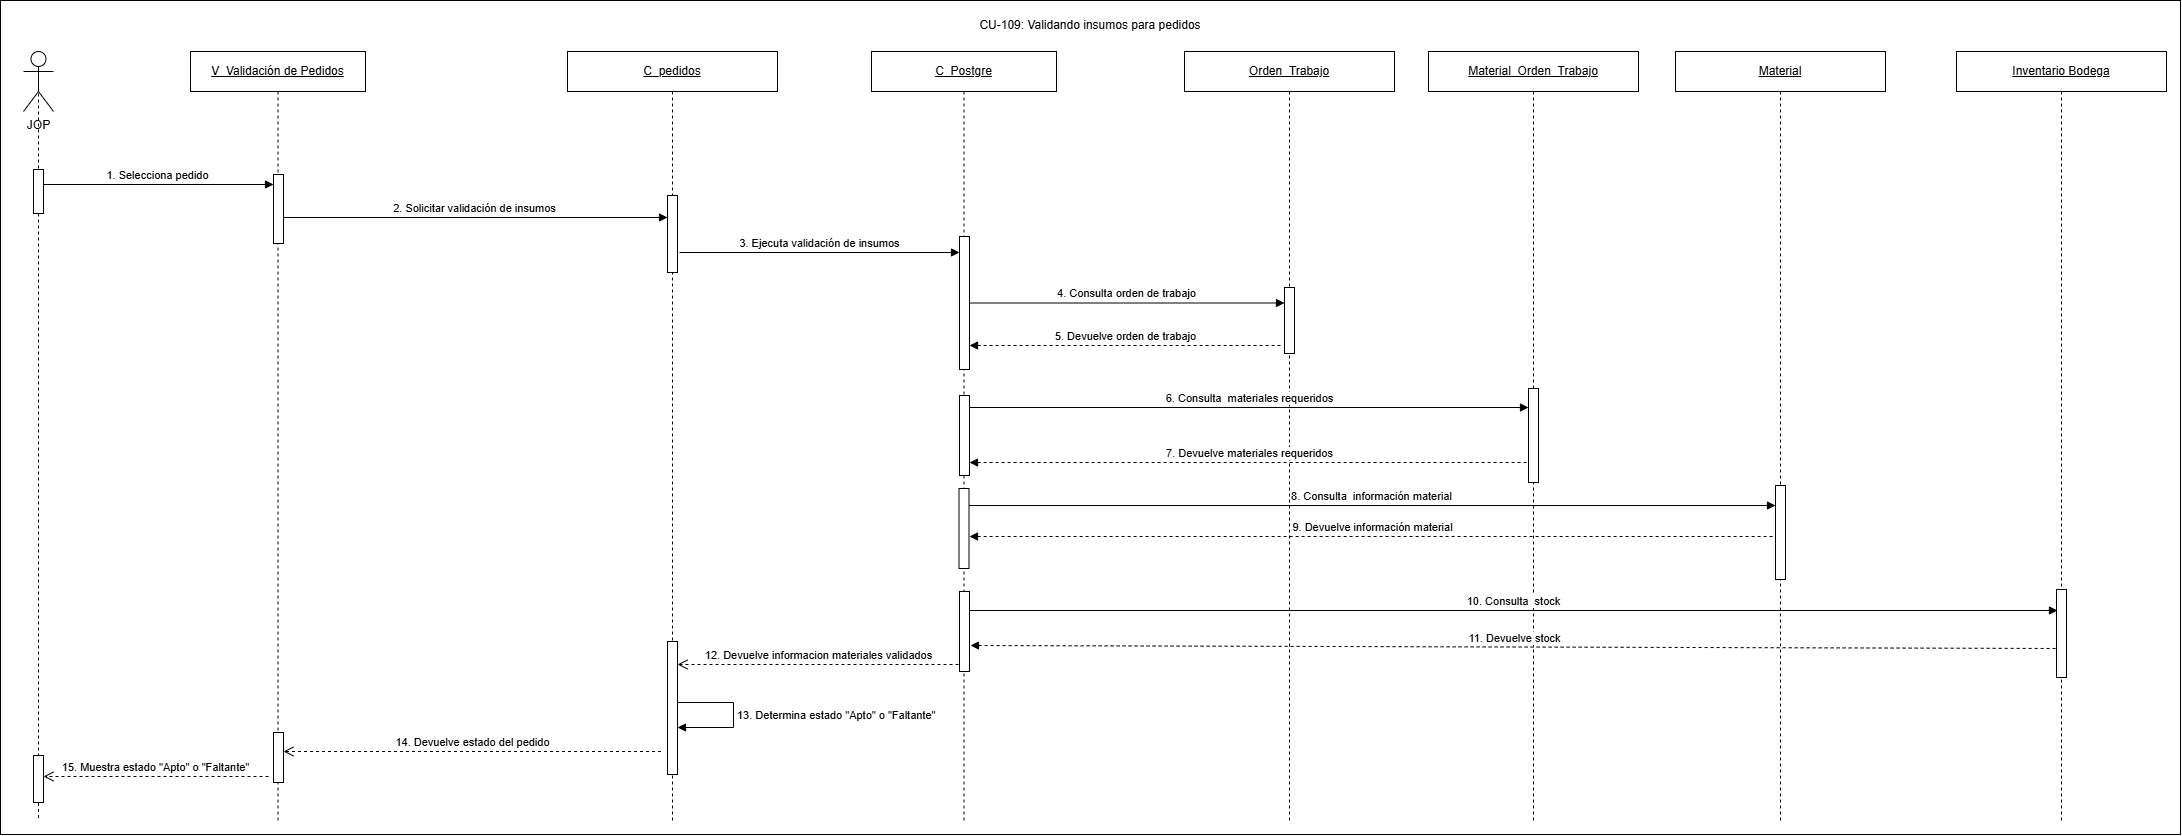

The diagram above was exported from draw.io. Its source (the exported page's mxGraphModel, read from the mxfile embedded in the PNG):
<mxGraphModel dx="1369" dy="47" grid="1" gridSize="10" guides="1" tooltips="1" connect="1" arrows="1" fold="1" page="0" pageScale="1" pageWidth="827" pageHeight="1169" math="0" shadow="0">
  <root>
    <mxCell id="0" />
    <mxCell id="1" parent="0" />
    <mxCell id="1uWdrdjvqpGo96qPx592-1" parent="1" style="rounded=0;whiteSpace=wrap;html=1;" value="" vertex="1">
      <mxGeometry height="834" width="2180" x="-130" y="870" as="geometry" />
    </mxCell>
    <mxCell id="bUDkNjJq-V1bWVwORYsz-1" parent="1" style="shape=umlLifeline;perimeter=lifelinePerimeter;whiteSpace=wrap;html=1;container=1;dropTarget=0;collapsible=0;recursiveResize=0;outlineConnect=0;portConstraint=eastwest;" value="&lt;u&gt;C_pedidos&lt;/u&gt;" vertex="1">
      <mxGeometry height="769" width="210" x="437" y="921" as="geometry" />
    </mxCell>
    <mxCell id="bUDkNjJq-V1bWVwORYsz-48" parent="bUDkNjJq-V1bWVwORYsz-1" style="html=1;points=[[0,0,0,0,5],[0,1,0,0,-5],[1,0,0,0,5],[1,1,0,0,-5]];perimeter=orthogonalPerimeter;outlineConnect=0;targetShapes=umlLifeline;portConstraint=eastwest;newEdgeStyle={&quot;curved&quot;:0,&quot;rounded&quot;:0};" value="" vertex="1">
      <mxGeometry height="77" width="10" x="100" y="144" as="geometry" />
    </mxCell>
    <mxCell id="bUDkNjJq-V1bWVwORYsz-52" parent="bUDkNjJq-V1bWVwORYsz-1" style="html=1;points=[[0,0,0,0,5],[0,1,0,0,-5],[1,0,0,0,5],[1,1,0,0,-5]];perimeter=orthogonalPerimeter;outlineConnect=0;targetShapes=umlLifeline;portConstraint=eastwest;newEdgeStyle={&quot;curved&quot;:0,&quot;rounded&quot;:0};" value="" vertex="1">
      <mxGeometry height="133" width="10" x="100" y="590" as="geometry" />
    </mxCell>
    <mxCell id="bUDkNjJq-V1bWVwORYsz-25" edge="1" parent="bUDkNjJq-V1bWVwORYsz-1" source="bUDkNjJq-V1bWVwORYsz-50" style="rounded=0;orthogonalLoop=1;jettySize=auto;html=1;exitX=0.5;exitY=0.5;exitDx=0;exitDy=0;exitPerimeter=0;dashed=1;endArrow=none;endFill=0;">
      <mxGeometry relative="1" as="geometry">
        <mxPoint x="-529" y="769" as="targetPoint" />
      </mxGeometry>
    </mxCell>
    <mxCell id="bUDkNjJq-V1bWVwORYsz-44" edge="1" parent="bUDkNjJq-V1bWVwORYsz-1" source="bUDkNjJq-V1bWVwORYsz-52" style="html=1;align=left;spacingLeft=2;endArrow=block;rounded=0;edgeStyle=orthogonalEdgeStyle;curved=0;" target="bUDkNjJq-V1bWVwORYsz-52" value="13. Determina estado &quot;Apto&quot; o &quot;Faltante&quot;">
      <mxGeometry relative="1" as="geometry">
        <Array as="points">
          <mxPoint x="166" y="651" />
          <mxPoint x="166" y="676" />
        </Array>
        <mxPoint x="116" y="651" as="sourcePoint" />
        <mxPoint x="116" y="676" as="targetPoint" />
      </mxGeometry>
    </mxCell>
    <mxCell id="bUDkNjJq-V1bWVwORYsz-45" edge="1" parent="bUDkNjJq-V1bWVwORYsz-1" style="html=1;verticalAlign=bottom;endArrow=open;dashed=1;endSize=8;curved=0;rounded=0;" value="14. Devuelve estado del pedido">
      <mxGeometry relative="1" as="geometry">
        <mxPoint x="93.5" y="700" as="sourcePoint" />
        <mxPoint x="-284" y="700" as="targetPoint" />
      </mxGeometry>
    </mxCell>
    <mxCell id="bUDkNjJq-V1bWVwORYsz-50" parent="bUDkNjJq-V1bWVwORYsz-1" style="html=1;points=[[0,0,0,0,5],[0,1,0,0,-5],[1,0,0,0,5],[1,1,0,0,-5]];perimeter=orthogonalPerimeter;outlineConnect=0;targetShapes=umlLifeline;portConstraint=eastwest;newEdgeStyle={&quot;curved&quot;:0,&quot;rounded&quot;:0};" value="" vertex="1">
      <mxGeometry height="47" width="10" x="-534" y="704" as="geometry" />
    </mxCell>
    <mxCell id="bUDkNjJq-V1bWVwORYsz-4" parent="1" style="shape=umlLifeline;perimeter=lifelinePerimeter;whiteSpace=wrap;html=1;container=1;dropTarget=0;collapsible=0;recursiveResize=0;outlineConnect=0;portConstraint=eastwest;" value="&lt;u&gt;Orden_Trabajo&lt;/u&gt;" vertex="1">
      <mxGeometry height="769" width="210" x="1054" y="921" as="geometry" />
    </mxCell>
    <mxCell id="bUDkNjJq-V1bWVwORYsz-37" parent="bUDkNjJq-V1bWVwORYsz-4" style="html=1;points=[[0,0,0,0,5],[0,1,0,0,-5],[1,0,0,0,5],[1,1,0,0,-5]];perimeter=orthogonalPerimeter;outlineConnect=0;targetShapes=umlLifeline;portConstraint=eastwest;newEdgeStyle={&quot;curved&quot;:0,&quot;rounded&quot;:0};" value="" vertex="1">
      <mxGeometry height="66" width="10" x="100" y="236" as="geometry" />
    </mxCell>
    <mxCell id="bUDkNjJq-V1bWVwORYsz-6" parent="1" style="shape=umlLifeline;perimeter=lifelinePerimeter;whiteSpace=wrap;html=1;container=1;dropTarget=0;collapsible=0;recursiveResize=0;outlineConnect=0;portConstraint=eastwest;" value="&lt;u&gt;Material_Orden_Trabajo&lt;/u&gt;" vertex="1">
      <mxGeometry height="769" width="210" x="1298" y="921" as="geometry" />
    </mxCell>
    <mxCell id="bUDkNjJq-V1bWVwORYsz-39" parent="bUDkNjJq-V1bWVwORYsz-6" style="html=1;points=[[0,0,0,0,5],[0,1,0,0,-5],[1,0,0,0,5],[1,1,0,0,-5]];perimeter=orthogonalPerimeter;outlineConnect=0;targetShapes=umlLifeline;portConstraint=eastwest;newEdgeStyle={&quot;curved&quot;:0,&quot;rounded&quot;:0};" value="" vertex="1">
      <mxGeometry height="94" width="10" x="100" y="337" as="geometry" />
    </mxCell>
    <mxCell id="bUDkNjJq-V1bWVwORYsz-8" parent="1" style="shape=umlLifeline;perimeter=lifelinePerimeter;whiteSpace=wrap;html=1;container=1;dropTarget=0;collapsible=0;recursiveResize=0;outlineConnect=0;portConstraint=eastwest;" value="&lt;u&gt;Material&lt;/u&gt;" vertex="1">
      <mxGeometry height="769" width="210" x="1545" y="921" as="geometry" />
    </mxCell>
    <mxCell id="bUDkNjJq-V1bWVwORYsz-55" parent="bUDkNjJq-V1bWVwORYsz-8" style="html=1;points=[[0,0,0,0,5],[0,1,0,0,-5],[1,0,0,0,5],[1,1,0,0,-5]];perimeter=orthogonalPerimeter;outlineConnect=0;targetShapes=umlLifeline;portConstraint=eastwest;newEdgeStyle={&quot;curved&quot;:0,&quot;rounded&quot;:0};" value="" vertex="1">
      <mxGeometry height="94" width="10" x="100" y="434" as="geometry" />
    </mxCell>
    <mxCell id="bUDkNjJq-V1bWVwORYsz-10" parent="1" style="shape=umlLifeline;perimeter=lifelinePerimeter;whiteSpace=wrap;html=1;container=1;dropTarget=0;collapsible=0;recursiveResize=0;outlineConnect=0;portConstraint=eastwest;" value="&lt;u&gt;Inventario Bodega&lt;/u&gt;" vertex="1">
      <mxGeometry height="769" width="210" x="1826" y="921" as="geometry" />
    </mxCell>
    <mxCell id="bUDkNjJq-V1bWVwORYsz-40" parent="bUDkNjJq-V1bWVwORYsz-10" style="html=1;points=[[0,0,0,0,5],[0,1,0,0,-5],[1,0,0,0,5],[1,1,0,0,-5]];perimeter=orthogonalPerimeter;outlineConnect=0;targetShapes=umlLifeline;portConstraint=eastwest;newEdgeStyle={&quot;curved&quot;:0,&quot;rounded&quot;:0};" value="" vertex="1">
      <mxGeometry height="88" width="10" x="100" y="538" as="geometry" />
    </mxCell>
    <mxCell id="bUDkNjJq-V1bWVwORYsz-20" parent="1" style="shape=umlLifeline;perimeter=lifelinePerimeter;whiteSpace=wrap;html=1;container=1;dropTarget=0;collapsible=0;recursiveResize=0;outlineConnect=0;portConstraint=eastwest;" value="&lt;u&gt;V_Validación de Pedidos&lt;/u&gt;" vertex="1">
      <mxGeometry height="769" width="175" x="60" y="921" as="geometry" />
    </mxCell>
    <mxCell id="bUDkNjJq-V1bWVwORYsz-47" parent="bUDkNjJq-V1bWVwORYsz-20" style="html=1;points=[[0,0,0,0,5],[0,1,0,0,-5],[1,0,0,0,5],[1,1,0,0,-5]];perimeter=orthogonalPerimeter;outlineConnect=0;targetShapes=umlLifeline;portConstraint=eastwest;newEdgeStyle={&quot;curved&quot;:0,&quot;rounded&quot;:0};" value="" vertex="1">
      <mxGeometry height="69" width="10" x="83" y="123" as="geometry" />
    </mxCell>
    <mxCell id="bUDkNjJq-V1bWVwORYsz-51" parent="bUDkNjJq-V1bWVwORYsz-20" style="html=1;points=[[0,0,0,0,5],[0,1,0,0,-5],[1,0,0,0,5],[1,1,0,0,-5]];perimeter=orthogonalPerimeter;outlineConnect=0;targetShapes=umlLifeline;portConstraint=eastwest;newEdgeStyle={&quot;curved&quot;:0,&quot;rounded&quot;:0};" value="" vertex="1">
      <mxGeometry height="50" width="10" x="83" y="681" as="geometry" />
    </mxCell>
    <mxCell id="bUDkNjJq-V1bWVwORYsz-22" parent="1" style="shape=umlLifeline;perimeter=lifelinePerimeter;whiteSpace=wrap;html=1;container=1;dropTarget=0;collapsible=0;recursiveResize=0;outlineConnect=0;portConstraint=eastwest;" value="&lt;u&gt;C_Postgre&lt;/u&gt;" vertex="1">
      <mxGeometry height="769" width="185" x="741" y="921" as="geometry" />
    </mxCell>
    <mxCell id="bUDkNjJq-V1bWVwORYsz-41" parent="bUDkNjJq-V1bWVwORYsz-22" style="html=1;points=[[0,0,0,0,5],[0,1,0,0,-5],[1,0,0,0,5],[1,1,0,0,-5]];perimeter=orthogonalPerimeter;outlineConnect=0;targetShapes=umlLifeline;portConstraint=eastwest;newEdgeStyle={&quot;curved&quot;:0,&quot;rounded&quot;:0};" value="" vertex="1">
      <mxGeometry height="133" width="10" x="88" y="185" as="geometry" />
    </mxCell>
    <mxCell id="bUDkNjJq-V1bWVwORYsz-53" parent="bUDkNjJq-V1bWVwORYsz-22" style="html=1;points=[[0,0,0,0,5],[0,1,0,0,-5],[1,0,0,0,5],[1,1,0,0,-5]];perimeter=orthogonalPerimeter;outlineConnect=0;targetShapes=umlLifeline;portConstraint=eastwest;newEdgeStyle={&quot;curved&quot;:0,&quot;rounded&quot;:0};" value="" vertex="1">
      <mxGeometry height="80" width="10" x="88" y="344" as="geometry" />
    </mxCell>
    <mxCell id="bUDkNjJq-V1bWVwORYsz-54" parent="bUDkNjJq-V1bWVwORYsz-22" style="html=1;points=[[0,0,0,0,5],[0,1,0,0,-5],[1,0,0,0,5],[1,1,0,0,-5]];perimeter=orthogonalPerimeter;outlineConnect=0;targetShapes=umlLifeline;portConstraint=eastwest;newEdgeStyle={&quot;curved&quot;:0,&quot;rounded&quot;:0};" value="" vertex="1">
      <mxGeometry height="80" width="10" x="88" y="540" as="geometry" />
    </mxCell>
    <mxCell id="bUDkNjJq-V1bWVwORYsz-56" parent="bUDkNjJq-V1bWVwORYsz-22" style="html=1;points=[[0,0,0,0,5],[0,1,0,0,-5],[1,0,0,0,5],[1,1,0,0,-5]];perimeter=orthogonalPerimeter;outlineConnect=0;targetShapes=umlLifeline;portConstraint=eastwest;newEdgeStyle={&quot;curved&quot;:0,&quot;rounded&quot;:0};" value="" vertex="1">
      <mxGeometry height="80" width="10" x="87.5" y="437" as="geometry" />
    </mxCell>
    <mxCell id="bUDkNjJq-V1bWVwORYsz-24" parent="1" style="shape=umlActor;verticalLabelPosition=bottom;verticalAlign=top;html=1;outlineConnect=0;" value="JOP" vertex="1">
      <mxGeometry height="60" width="30" x="-107" y="921" as="geometry" />
    </mxCell>
    <mxCell id="bUDkNjJq-V1bWVwORYsz-26" edge="1" parent="1" source="bUDkNjJq-V1bWVwORYsz-24" style="rounded=0;orthogonalLoop=1;jettySize=auto;html=1;exitX=0.5;exitY=0.5;exitDx=0;exitDy=0;exitPerimeter=0;dashed=1;endArrow=none;endFill=0;" target="bUDkNjJq-V1bWVwORYsz-27" value="">
      <mxGeometry relative="1" as="geometry">
        <mxPoint x="-92" y="951" as="sourcePoint" />
        <mxPoint x="-91.70588235294099" y="1664.3529411764707" as="targetPoint" />
      </mxGeometry>
    </mxCell>
    <mxCell id="bUDkNjJq-V1bWVwORYsz-27" parent="1" style="html=1;points=[[0,0,0,0,5],[0,1,0,0,-5],[1,0,0,0,5],[1,1,0,0,-5]];perimeter=orthogonalPerimeter;outlineConnect=0;targetShapes=umlLifeline;portConstraint=eastwest;newEdgeStyle={&quot;curved&quot;:0,&quot;rounded&quot;:0};" value="" vertex="1">
      <mxGeometry height="44" width="10" x="-97" y="1039" as="geometry" />
    </mxCell>
    <mxCell id="bUDkNjJq-V1bWVwORYsz-28" edge="1" parent="1" style="html=1;verticalAlign=bottom;endArrow=block;curved=0;rounded=0;entryX=0;entryY=0;entryDx=0;entryDy=5;entryPerimeter=0;" value="1. Selecciona pedido">
      <mxGeometry relative="1" as="geometry">
        <mxPoint x="-87" y="1054" as="sourcePoint" />
        <mxPoint x="143" y="1054" as="targetPoint" />
      </mxGeometry>
    </mxCell>
    <mxCell id="bUDkNjJq-V1bWVwORYsz-29" edge="1" parent="1" style="html=1;verticalAlign=bottom;endArrow=block;curved=0;rounded=0;" target="bUDkNjJq-V1bWVwORYsz-48" value="2. Solicitar validación de insumos">
      <mxGeometry relative="1" as="geometry">
        <mxPoint x="153" y="1087" as="sourcePoint" />
        <mxPoint x="532" y="1087" as="targetPoint" />
      </mxGeometry>
    </mxCell>
    <mxCell id="bUDkNjJq-V1bWVwORYsz-31" edge="1" parent="1" source="bUDkNjJq-V1bWVwORYsz-41" style="html=1;verticalAlign=bottom;endArrow=block;curved=0;rounded=0;" target="bUDkNjJq-V1bWVwORYsz-37" value="4. Consulta orden de trabajo">
      <mxGeometry relative="1" as="geometry">
        <mxPoint x="846" y="1168" as="sourcePoint" />
        <mxPoint x="1149" y="1168" as="targetPoint" />
      </mxGeometry>
    </mxCell>
    <mxCell id="bUDkNjJq-V1bWVwORYsz-32" edge="1" parent="1" source="bUDkNjJq-V1bWVwORYsz-41" style="html=1;verticalAlign=bottom;endArrow=none;curved=0;rounded=0;startArrow=block;startFill=1;endFill=0;dashed=1;" value="5. Devuelve orden de trabajo">
      <mxGeometry relative="1" as="geometry">
        <mxPoint x="846" y="1217" as="sourcePoint" />
        <mxPoint x="1150" y="1215" as="targetPoint" />
      </mxGeometry>
    </mxCell>
    <mxCell id="bUDkNjJq-V1bWVwORYsz-33" edge="1" parent="1" source="bUDkNjJq-V1bWVwORYsz-53" style="html=1;verticalAlign=bottom;endArrow=block;curved=0;rounded=0;exitX=1;exitY=0.15;exitDx=0;exitDy=0;exitPerimeter=0;" target="bUDkNjJq-V1bWVwORYsz-39" value="6. Consulta&amp;nbsp; materiales requeridos">
      <mxGeometry relative="1" as="geometry">
        <mxPoint x="842" y="1277" as="sourcePoint" />
        <mxPoint x="1395" y="1277" as="targetPoint" />
      </mxGeometry>
    </mxCell>
    <mxCell id="bUDkNjJq-V1bWVwORYsz-34" edge="1" parent="1" source="bUDkNjJq-V1bWVwORYsz-53" style="html=1;verticalAlign=bottom;endArrow=none;curved=0;rounded=0;startArrow=block;startFill=1;endFill=0;dashed=1;exitX=1;exitY=0.838;exitDx=0;exitDy=0;exitPerimeter=0;entryX=0;entryY=0.787;entryDx=0;entryDy=0;entryPerimeter=0;" target="bUDkNjJq-V1bWVwORYsz-39" value="7. Devuelve materiales requeridos">
      <mxGeometry relative="1" as="geometry">
        <mxPoint x="847" y="1332" as="sourcePoint" />
        <mxPoint x="1391" y="1332" as="targetPoint" />
      </mxGeometry>
    </mxCell>
    <mxCell id="bUDkNjJq-V1bWVwORYsz-35" edge="1" parent="1" source="bUDkNjJq-V1bWVwORYsz-54" style="html=1;verticalAlign=bottom;endArrow=block;curved=0;rounded=0;" value="10. Consulta&amp;nbsp; stock">
      <mxGeometry relative="1" as="geometry">
        <mxPoint x="849" y="1477" as="sourcePoint" />
        <mxPoint x="1927" y="1480" as="targetPoint" />
      </mxGeometry>
    </mxCell>
    <mxCell id="bUDkNjJq-V1bWVwORYsz-36" edge="1" parent="1" style="html=1;verticalAlign=bottom;endArrow=none;curved=0;rounded=0;startArrow=block;startFill=1;endFill=0;dashed=1;" value="11. Devuelve stock">
      <mxGeometry relative="1" as="geometry">
        <mxPoint x="840" y="1515" as="sourcePoint" />
        <mxPoint x="1928" y="1518" as="targetPoint" />
      </mxGeometry>
    </mxCell>
    <mxCell id="bUDkNjJq-V1bWVwORYsz-42" edge="1" parent="1" style="html=1;verticalAlign=bottom;endArrow=block;curved=0;rounded=0;" target="bUDkNjJq-V1bWVwORYsz-41" value="3. Ejecuta validación de insumos">
      <mxGeometry relative="1" as="geometry">
        <mxPoint x="549" y="1122" as="sourcePoint" />
        <mxPoint x="822.75" y="1122" as="targetPoint" />
      </mxGeometry>
    </mxCell>
    <mxCell id="bUDkNjJq-V1bWVwORYsz-49" edge="1" parent="1" source="bUDkNjJq-V1bWVwORYsz-27" style="rounded=0;orthogonalLoop=1;jettySize=auto;html=1;dashed=1;endArrow=none;endFill=0;" target="bUDkNjJq-V1bWVwORYsz-50" value="">
      <mxGeometry relative="1" as="geometry">
        <mxPoint x="-92" y="1089" as="sourcePoint" />
        <mxPoint x="-92" y="1704" as="targetPoint" />
      </mxGeometry>
    </mxCell>
    <mxCell id="bUDkNjJq-V1bWVwORYsz-57" edge="1" parent="1" source="bUDkNjJq-V1bWVwORYsz-56" style="html=1;verticalAlign=bottom;endArrow=block;curved=0;rounded=0;entryX=0;entryY=0.213;entryDx=0;entryDy=0;entryPerimeter=0;" target="bUDkNjJq-V1bWVwORYsz-55" value="8. Consulta&amp;nbsp; información material">
      <mxGeometry relative="1" as="geometry">
        <mxPoint x="842" y="1375" as="sourcePoint" />
        <mxPoint x="1640" y="1375" as="targetPoint" />
      </mxGeometry>
    </mxCell>
    <mxCell id="bUDkNjJq-V1bWVwORYsz-58" edge="1" parent="1" style="html=1;verticalAlign=bottom;endArrow=none;curved=0;rounded=0;startArrow=block;startFill=1;endFill=0;dashed=1;" target="bUDkNjJq-V1bWVwORYsz-55" value="9. Devuelve información material">
      <mxGeometry relative="1" as="geometry">
        <mxPoint x="839" y="1406" as="sourcePoint" />
        <mxPoint x="1638" y="1406" as="targetPoint" />
      </mxGeometry>
    </mxCell>
    <mxCell id="bUDkNjJq-V1bWVwORYsz-43" edge="1" parent="1" style="html=1;verticalAlign=bottom;endArrow=open;dashed=1;endSize=8;curved=0;rounded=0;" value="12. Devuelve informacion materiales validados">
      <mxGeometry relative="1" as="geometry">
        <mxPoint x="828" y="1534" as="sourcePoint" />
        <mxPoint x="547" y="1534" as="targetPoint" />
      </mxGeometry>
    </mxCell>
    <mxCell id="bUDkNjJq-V1bWVwORYsz-46" edge="1" parent="1" style="html=1;verticalAlign=bottom;endArrow=open;dashed=1;endSize=8;curved=0;rounded=0;" target="bUDkNjJq-V1bWVwORYsz-50" value="15. Muestra estado &quot;Apto&quot; o &quot;Faltante&quot;">
      <mxGeometry relative="1" as="geometry">
        <mxPoint x="138" y="1646" as="sourcePoint" />
        <mxPoint x="-91" y="1646" as="targetPoint" />
      </mxGeometry>
    </mxCell>
    <mxCell id="1uWdrdjvqpGo96qPx592-2" parent="1" style="text;html=1;whiteSpace=wrap;strokeColor=none;fillColor=none;align=center;verticalAlign=middle;rounded=0;" value="CU-109: Validando insumos para pedidos" vertex="1">
      <mxGeometry height="30" width="320" x="800" y="880" as="geometry" />
    </mxCell>
  </root>
</mxGraphModel>